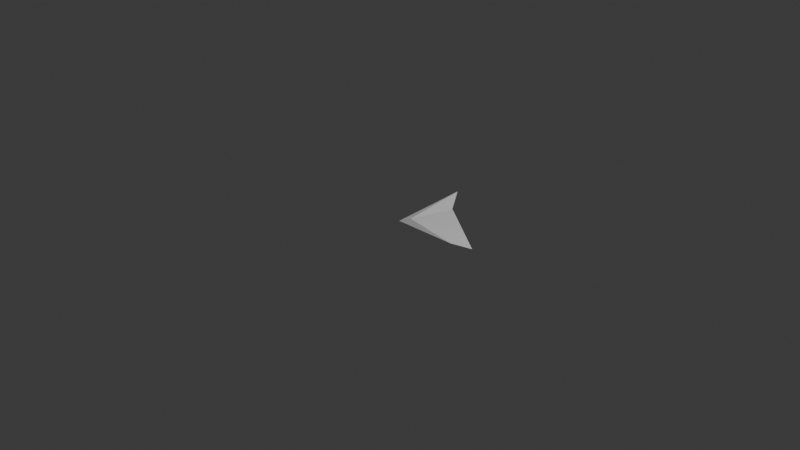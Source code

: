 # Source: right_triangle_001_low_res.blend  (saved by Blender 5.1.30; exported with 4.5.12 LTS)
import bpy
from mathutils import Matrix  # noqa: F401  (used for matrix-valued properties, if any)

bpy.ops.wm.read_factory_settings(use_empty=True)
scene = bpy.context.scene
scene.name = 'Scene'

# ---- collections
col_collection = bpy.data.collections.new('Collection'); scene.collection.children.link(col_collection)

# ---- world
world_world = bpy.data.worlds.new('World'); scene.world = world_world
world_world.use_nodes = True; world_world.node_tree.nodes.clear()
_N = world_world.node_tree.nodes; _L = world_world.node_tree.links
n0 = _N.new('ShaderNodeOutputWorld'); n0.name = 'World Output'; n0.location = (200, 100)
n1 = _N.new('ShaderNodeBackground'); n1.name = 'Background'; n1.location = (-200, 100)
n1.inputs[0].default_value = (0.05088, 0.05088, 0.05088, 1.0)
_L.new(n1.outputs[0], n0.inputs[0])
n0.is_active_output = True
world_world.color = (0.05088, 0.05088, 0.05088)
world_world.sun_shadow_jitter_overblur = 0.0

# ---- cameras
cam_camera = bpy.data.cameras.new('Camera')
cam_camera.clip_end = 100.0
cam_camera.ortho_scale = 7.314

# ---- lights
light_light = bpy.data.lights.new('Light', 'POINT')
light_light.energy = 1000.0
light_light.shadow_soft_size = 0.1

# ---- meshes
me_b_ziercurve = bpy.data.meshes.new('BézierCurve')
me_b_ziercurve.from_pydata([(0.02037, -0.01812, -0.01072), (-0.01205, 0.8606, 0.02729), (0.7672, -0.04544, 0.0255), (0.9631, 0.05403, -0.0003352), (0.1395, 0.02843, 0.04067), (0.1775, 0.5887, -0.02206)], [], [(3, 2, 0), (1, 5, 0), (5, 3, 0), (2, 4, 0), (1, 0, 4), (5, 1, 4), (5, 4, 3), (4, 2, 3)])
me_b_ziercurve.auto_texspace = False
me_b_ziercurve.update()

# ---- objects
ob_light = bpy.data.objects.new('Light', light_light)
ob_camera = bpy.data.objects.new('Camera', cam_camera)
ob_b_ziercurve = bpy.data.objects.new('BézierCurve', me_b_ziercurve)

# ---- transforms, parenting, visibility, modifiers, constraints
ob_light.location = (4.076, 1.005, 5.904)
ob_light.rotation_euler = (0.6503, 0.05522, 1.866)
ob_light.lock_rotations_4d = False
ob_light.empty_display_type = 'ARROWS'
ob_light.color = (0.0, 0.0, 0.0, 0.0)
ob_light.lineart.crease_threshold = 0.0
ob_camera.location = (7.359, -6.926, 4.958)
ob_camera.rotation_euler = (1.109, 0.0, 0.8149)
ob_camera.lock_rotations_4d = False
ob_camera.empty_display_type = 'ARROWS'
ob_camera.color = (0.0, 0.0, 0.0, 0.0)
ob_camera.display_type = 'WIRE'
ob_camera.lineart.crease_threshold = 0.0
ob_b_ziercurve.location = (0.0, 0.0, 0.0)

# ---- collection membership
col_collection.objects.link(ob_light)
col_collection.objects.link(ob_camera)
col_collection.objects.link(ob_b_ziercurve)

# ---- scene / render settings (as saved in the file)
scene.camera = ob_camera
scene.frame_start = 1; scene.frame_end = 250; scene.frame_set(1)
scene.render.engine = 'BLENDER_EEVEE_NEXT'
scene.render.bake_bias = 0.0
scene.render.bake_samples = 0
scene.cycles.sampling_pattern = 'TABULATED_SOBOL'
scene.eevee.use_volume_custom_range = False
bpy.context.view_layer.update()
